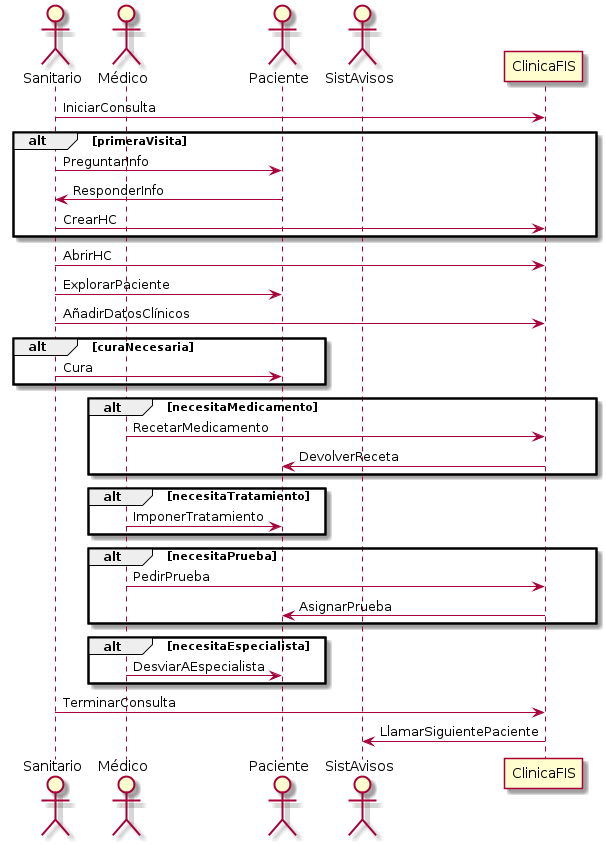

The diagram above was rendered by PlantUML. Its source (embedded in the PNG):
@startuml
actor Sanitario
actor Médico
actor Paciente
actor SistAvisos


Sanitario -> ClinicaFIS : IniciarConsulta

alt primeraVisita
	Sanitario -> Paciente : PreguntarInfo
	Paciente -> Sanitario : ResponderInfo
	Sanitario -> ClinicaFIS : CrearHC
end

Sanitario -> ClinicaFIS : AbrirHC

Sanitario -> Paciente : ExplorarPaciente

Sanitario -> ClinicaFIS : AñadirDatosClínicos

alt curaNecesaria
	Sanitario -> Paciente : Cura
end

alt necesitaMedicamento
	Médico -> ClinicaFIS : RecetarMedicamento
	ClinicaFIS -> Paciente : DevolverReceta
end

alt necesitaTratamiento
	Médico -> Paciente : ImponerTratamiento
end

alt necesitaPrueba
	Médico -> ClinicaFIS : PedirPrueba
	ClinicaFIS -> Paciente : AsignarPrueba
end

alt necesitaEspecialista
	Médico -> Paciente : DesviarAEspecialista
end

Sanitario -> ClinicaFIS : TerminarConsulta

ClinicaFIS -> SistAvisos : LlamarSiguientePaciente

@enduml